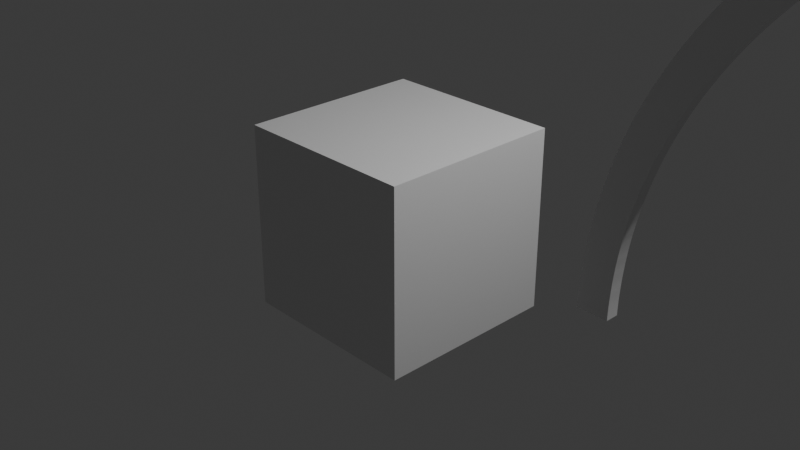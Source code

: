 # Source: bower_v1.blend  (saved by Blender 5.3.31; exported with 4.5.12 LTS)
import bpy
from mathutils import Matrix  # noqa: F401  (used for matrix-valued properties, if any)

bpy.ops.wm.read_factory_settings(use_empty=True)
scene = bpy.context.scene
scene.name = 'Scene'

# ---- collections
col_collection = bpy.data.collections.new('Collection'); scene.collection.children.link(col_collection)
col_bower_v1 = bpy.data.collections.new('BOWER_V1'); scene.collection.children.link(col_bower_v1)
col_20_primary_centerlines = bpy.data.collections.new('20_PRIMARY_CENTERLINES'); col_bower_v1.children.link(col_20_primary_centerlines)
col_21_primary_meshes = bpy.data.collections.new('21_PRIMARY_MESHES'); col_bower_v1.children.link(col_21_primary_meshes)

# ---- materials (node trees are filled in below, after node groups)
mat_material = bpy.data.materials.new('Material')
mat_material.alpha_threshold = 0.0
mat_material.use_backface_culling_lightprobe_volume = False
mat_material.roughness = 0.5
mat_material.line_color = (0.0, 0.0, 0.0, 1.0)
mat_bower_timber_preview = bpy.data.materials.new('BOWER_timber_preview')
mat_bower_timber_preview.diffuse_color = (0.72, 0.52, 0.3, 1.0)

# ---- material node trees
mat_material.use_nodes = True; mat_material.node_tree.nodes.clear()
_N = mat_material.node_tree.nodes; _L = mat_material.node_tree.links
n0 = _N.new('ShaderNodeOutputMaterial'); n0.name = 'Material Output'; n0.location = (200, 100)
n1 = _N.new('ShaderNodeBsdfPrincipled'); n1.name = 'Principled BSDF'; n1.location = (-200, 100)
n1.inputs[10].default_value = 0.005
_L.new(n1.outputs[0], n0.inputs[0])
n0.is_active_output = True
mat_bower_timber_preview.use_nodes = True; mat_bower_timber_preview.node_tree.nodes.clear()
_N = mat_bower_timber_preview.node_tree.nodes; _L = mat_bower_timber_preview.node_tree.links
n0 = _N.new('ShaderNodeBsdfPrincipled'); n0.name = 'Principled BSDF'; n0.location = (-200, 100)
n0.inputs[10].default_value = 0.005
n1 = _N.new('ShaderNodeOutputMaterial'); n1.name = 'Material Output'; n1.location = (200, 100)
_L.new(n0.outputs[0], n1.inputs[0])
n1.is_active_output = True

# ---- world
world_world = bpy.data.worlds.new('World'); scene.world = world_world
world_world.use_nodes = True; world_world.node_tree.nodes.clear()
_N = world_world.node_tree.nodes; _L = world_world.node_tree.links
n0 = _N.new('ShaderNodeOutputWorld'); n0.name = 'World Output'; n0.location = (200, 100)
n1 = _N.new('ShaderNodeBackground'); n1.name = 'Background'; n1.location = (-200, 100)
n1.inputs[0].default_value = (0.05088, 0.05088, 0.05088, 1.0)
_L.new(n1.outputs[0], n0.inputs[0])
n0.is_active_output = True
world_world.color = (0.05088, 0.05088, 0.05088)
world_world.sun_shadow_jitter_overblur = 0.0

# ---- cameras
cam_camera = bpy.data.cameras.new('Camera')
cam_camera.clip_end = 100.0
cam_camera.ortho_scale = 7.314

# ---- lights
light_light = bpy.data.lights.new('Light', 'POINT')
light_light.energy = 1000.0
light_light.shadow_soft_size = 0.1

# ---- meshes
me_cube = bpy.data.meshes.new('Cube')
me_cube.from_pydata([(1.0, 1.0, 1.0), (1.0, 1.0, -1.0), (1.0, -1.0, 1.0), (1.0, -1.0, -1.0), (-1.0, 1.0, 1.0), (-1.0, 1.0, -1.0), (-1.0, -1.0, 1.0), (-1.0, -1.0, -1.0)], [], [(0, 4, 6, 2), (3, 2, 6, 7), (7, 6, 4, 5), (5, 1, 3, 7), (1, 0, 2, 3), (5, 4, 0, 1)])
_uv = me_cube.uv_layers.new(name='UVMap')
_uv.uv.foreach_set('vector', [0.625, 0.5, 0.875, 0.5, 0.875, 0.75, 0.625, 0.75, 0.375, 0.75, 0.625, 0.75, 0.625, 1.0, 0.375, 1.0, 0.375, 0.0, 0.625, 0.0, 0.625, 0.25, 0.375, 0.25, 0.125, 0.5, 0.375, 0.5, 0.375, 0.75, 0.125, 0.75, 0.375, 0.5, 0.625, 0.5, 0.625, 0.75, 0.375, 0.75, 0.375, 0.25, 0.625, 0.25, 0.625, 0.5, 0.375, 0.5])
me_cube.materials.append(mat_material)
me_cube.update()
me_tm_g0_rib_001 = bpy.data.meshes.new('TM_G0-RIB-001')
me_tm_g0_rib_001.from_pydata([(2.34, 0.07, 0.0), (2.34, -0.07, 0.0), (2.66, -0.07, 0.0), (2.66, 0.07, 0.0), (2.34, 0.07, 0.05178), (2.34, -0.07, 0.05178), (2.66, -0.07, 0.04822), (2.66, 0.07, 0.04822), (2.341, 0.07, 0.1035), (2.341, -0.07, 0.1035), (2.661, -0.07, 0.09644), (2.661, 0.07, 0.09644), (2.343, 0.07, 0.1553), (2.343, -0.07, 0.1553), (2.662, -0.07, 0.1446), (2.662, 0.07, 0.1446), (2.345, 0.07, 0.207), (2.345, -0.07, 0.207), (2.664, -0.07, 0.1928), (2.664, 0.07, 0.1928), (2.347, 0.07, 0.2588), (2.347, -0.07, 0.2588), (2.667, -0.07, 0.241), (2.667, 0.07, 0.241), (2.35, 0.07, 0.3104), (2.35, -0.07, 0.3104), (2.67, -0.07, 0.2891), (2.67, 0.07, 0.2891), (2.354, 0.07, 0.3621), (2.354, -0.07, 0.3621), (2.673, -0.07, 0.3372), (2.673, 0.07, 0.3372), (2.358, 0.07, 0.4137), (2.358, -0.07, 0.4137), (2.677, -0.07, 0.3853), (2.677, 0.07, 0.3853), (2.363, 0.07, 0.4652), (2.363, -0.07, 0.4652), (2.682, -0.07, 0.4333), (2.682, 0.07, 0.4333), (2.369, 0.07, 0.5167), (2.369, -0.07, 0.5167), (2.687, -0.07, 0.4812), (2.687, 0.07, 0.4812), (2.375, 0.07, 0.5681), (2.375, -0.07, 0.5681), (2.692, -0.07, 0.5291), (2.692, 0.07, 0.5291), (2.381, 0.07, 0.6195), (2.381, -0.07, 0.6195), (2.699, -0.07, 0.577), (2.699, 0.07, 0.577), (2.389, 0.07, 0.6708), (2.389, -0.07, 0.6708), (2.705, -0.07, 0.6247), (2.705, 0.07, 0.6247), (2.396, 0.07, 0.722), (2.396, -0.07, 0.722), (2.712, -0.07, 0.6724), (2.712, 0.07, 0.6724), (2.405, 0.07, 0.7731), (2.405, -0.07, 0.7731), (2.72, -0.07, 0.72), (2.72, 0.07, 0.72), (2.413, 0.07, 0.8241), (2.413, -0.07, 0.8241), (2.728, -0.07, 0.7675), (2.728, 0.07, 0.7675), (2.423, 0.07, 0.875), (2.423, -0.07, 0.875), (2.737, -0.07, 0.8149), (2.737, 0.07, 0.8149), (2.433, 0.07, 0.9258), (2.433, -0.07, 0.9258), (2.747, -0.07, 0.8622), (2.747, 0.07, 0.8622), (2.443, 0.07, 0.9765), (2.443, -0.07, 0.9765), (2.756, -0.07, 0.9094), (2.756, 0.07, 0.9094), (2.455, 0.07, 1.027), (2.455, -0.07, 1.027), (2.767, -0.07, 0.9565), (2.767, 0.07, 0.9565), (2.466, 0.07, 1.077), (2.466, -0.07, 1.077), (2.778, -0.07, 1.004), (2.778, 0.07, 1.004), (2.479, 0.07, 1.128), (2.479, -0.07, 1.128), (2.789, -0.07, 1.05), (2.789, 0.07, 1.05), (2.491, 0.07, 1.178), (2.491, -0.07, 1.178), (2.801, -0.07, 1.097), (2.801, 0.07, 1.097), (2.505, 0.07, 1.228), (2.505, -0.07, 1.228), (2.813, -0.07, 1.144), (2.813, 0.07, 1.144), (2.519, 0.07, 1.278), (2.519, -0.07, 1.278), (2.826, -0.07, 1.19), (2.826, 0.07, 1.19), (2.533, 0.07, 1.328), (2.533, -0.07, 1.328), (2.84, -0.07, 1.236), (2.84, 0.07, 1.236), (2.548, 0.07, 1.377), (2.548, -0.07, 1.377), (2.854, -0.07, 1.283), (2.854, 0.07, 1.283), (2.564, 0.07, 1.427), (2.564, -0.07, 1.427), (2.868, -0.07, 1.329), (2.868, 0.07, 1.329), (2.58, 0.07, 1.476), (2.58, -0.07, 1.476), (2.883, -0.07, 1.374), (2.883, 0.07, 1.374), (2.596, 0.07, 1.525), (2.596, -0.07, 1.525), (2.899, -0.07, 1.42), (2.899, 0.07, 1.42), (2.614, 0.07, 1.574), (2.614, -0.07, 1.574), (2.915, -0.07, 1.466), (2.915, 0.07, 1.466), (2.631, 0.07, 1.622), (2.631, -0.07, 1.622), (2.931, -0.07, 1.511), (2.931, 0.07, 1.511), (2.65, 0.07, 1.671), (2.65, -0.07, 1.671), (2.948, -0.07, 1.556), (2.948, 0.07, 1.556), (2.669, 0.07, 1.719), (2.669, -0.07, 1.719), (2.966, -0.07, 1.601), (2.966, 0.07, 1.601), (2.688, 0.07, 1.767), (2.688, -0.07, 1.767), (2.984, -0.07, 1.646), (2.984, 0.07, 1.646), (2.708, 0.07, 1.815), (2.708, -0.07, 1.815), (3.003, -0.07, 1.69), (3.003, 0.07, 1.69), (2.728, 0.07, 1.862), (2.728, -0.07, 1.862), (3.022, -0.07, 1.734), (3.022, 0.07, 1.734), (2.749, 0.07, 1.91), (2.749, -0.07, 1.91), (3.041, -0.07, 1.778), (3.041, 0.07, 1.778), (2.771, 0.07, 1.957), (2.771, -0.07, 1.957), (3.061, -0.07, 1.822), (3.061, 0.07, 1.822), (2.793, 0.07, 2.004), (2.793, -0.07, 2.004), (3.082, -0.07, 1.866), (3.082, 0.07, 1.866), (2.815, 0.07, 2.05), (2.815, -0.07, 2.05), (3.103, -0.07, 1.909), (3.103, 0.07, 1.909), (2.838, 0.07, 2.097), (2.838, -0.07, 2.097), (3.124, -0.07, 1.953), (3.124, 0.07, 1.953), (2.862, 0.07, 2.143), (2.862, -0.07, 2.143), (3.146, -0.07, 1.996), (3.146, 0.07, 1.996), (2.886, 0.07, 2.189), (2.886, -0.07, 2.189), (3.168, -0.07, 2.038), (3.168, 0.07, 2.038), (2.91, 0.07, 2.234), (2.91, -0.07, 2.234), (3.191, -0.07, 2.081), (3.191, 0.07, 2.081), (2.936, 0.07, 2.279), (2.936, -0.07, 2.279), (3.215, -0.07, 2.123), (3.215, 0.07, 2.123), (2.961, 0.07, 2.324), (2.961, -0.07, 2.324), (3.238, -0.07, 2.165), (3.238, 0.07, 2.165), (2.987, 0.07, 2.369), (2.987, -0.07, 2.369), (3.263, -0.07, 2.206), (3.263, 0.07, 2.206), (3.014, 0.07, 2.414), (3.014, -0.07, 2.414), (3.287, -0.07, 2.248), (3.287, 0.07, 2.248), (3.041, 0.07, 2.458), (3.041, -0.07, 2.458), (3.313, -0.07, 2.289), (3.313, 0.07, 2.289), (3.068, 0.07, 2.502), (3.068, -0.07, 2.502), (3.338, -0.07, 2.33), (3.338, 0.07, 2.33), (3.096, 0.07, 2.545), (3.096, -0.07, 2.545), (3.364, -0.07, 2.37), (3.364, 0.07, 2.37), (3.125, 0.07, 2.588), (3.125, -0.07, 2.588), (3.391, -0.07, 2.411), (3.391, 0.07, 2.411), (3.154, 0.07, 2.631), (3.154, -0.07, 2.631), (3.418, -0.07, 2.451), (3.418, 0.07, 2.451), (3.183, 0.07, 2.674), (3.183, -0.07, 2.674), (3.445, -0.07, 2.49), (3.445, 0.07, 2.49), (3.213, 0.07, 2.716), (3.213, -0.07, 2.716), (3.473, -0.07, 2.53), (3.473, 0.07, 2.53), (3.244, 0.07, 2.758), (3.244, -0.07, 2.758), (3.502, -0.07, 2.569), (3.502, 0.07, 2.569), (3.275, 0.07, 2.8), (3.275, -0.07, 2.8), (3.53, -0.07, 2.607), (3.53, 0.07, 2.607), (3.306, 0.07, 2.841), (3.306, -0.07, 2.841), (3.56, -0.07, 2.646), (3.56, 0.07, 2.646), (3.338, 0.07, 2.882), (3.338, -0.07, 2.882), (3.589, -0.07, 2.684), (3.589, 0.07, 2.684), (3.37, 0.07, 2.922), (3.37, -0.07, 2.922), (3.619, -0.07, 2.721), (3.619, 0.07, 2.721), (3.403, 0.07, 2.962), (3.403, -0.07, 2.962), (3.65, -0.07, 2.759), (3.65, 0.07, 2.759), (3.436, 0.07, 3.002), (3.436, -0.07, 3.002), (3.681, -0.07, 2.796), (3.681, 0.07, 2.796), (3.469, 0.07, 3.041), (3.469, -0.07, 3.041), (3.712, -0.07, 2.833), (3.712, 0.07, 2.833), (3.503, 0.07, 3.081), (3.503, -0.07, 3.081), (3.744, -0.07, 2.869), (3.744, 0.07, 2.869), (3.538, 0.07, 3.119), (3.538, -0.07, 3.119), (3.776, -0.07, 2.905), (3.776, 0.07, 2.905), (3.573, 0.07, 3.157), (3.573, -0.07, 3.157), (3.808, -0.07, 2.941), (3.808, 0.07, 2.941), (3.608, 0.07, 3.195), (3.608, -0.07, 3.195), (3.841, -0.07, 2.976), (3.841, 0.07, 2.976), (3.644, 0.07, 3.233), (3.644, -0.07, 3.233), (3.874, -0.07, 3.011), (3.874, 0.07, 3.011), (3.68, 0.07, 3.27), (3.68, -0.07, 3.27), (3.908, -0.07, 3.045), (3.908, 0.07, 3.045), (3.716, 0.07, 3.307), (3.716, -0.07, 3.307), (3.942, -0.07, 3.08), (3.942, 0.07, 3.08), (3.753, 0.07, 3.343), (3.753, -0.07, 3.343), (3.976, -0.07, 3.113), (3.976, 0.07, 3.113), (3.791, 0.07, 3.379), (3.791, -0.07, 3.379), (4.011, -0.07, 3.147), (4.011, 0.07, 3.147), (3.828, 0.07, 3.414), (3.828, -0.07, 3.414), (4.046, -0.07, 3.18), (4.046, 0.07, 3.18), (3.867, 0.07, 3.449), (3.867, -0.07, 3.449), (4.082, -0.07, 3.212), (4.082, 0.07, 3.212), (3.905, 0.07, 3.484), (3.905, -0.07, 3.484), (4.118, -0.07, 3.245), (4.118, 0.07, 3.245), (3.944, 0.07, 3.518), (3.944, -0.07, 3.518), (4.154, -0.07, 3.276), (4.154, 0.07, 3.276), (3.983, 0.07, 3.552), (3.983, -0.07, 3.552), (4.19, -0.07, 3.308), (4.19, 0.07, 3.308), (4.023, 0.07, 3.585), (4.023, -0.07, 3.585), (4.227, -0.07, 3.339), (4.227, 0.07, 3.339), (4.063, 0.07, 3.618), (4.063, -0.07, 3.618), (4.265, -0.07, 3.369), (4.265, 0.07, 3.369), (4.103, 0.07, 3.65), (4.103, -0.07, 3.65), (4.302, -0.07, 3.4), (4.302, 0.07, 3.4), (4.144, 0.07, 3.682), (4.144, -0.07, 3.682), (4.34, -0.07, 3.429), (4.34, 0.07, 3.429), (4.185, 0.07, 3.714), (4.185, -0.07, 3.714), (4.378, -0.07, 3.459), (4.378, 0.07, 3.459), (4.227, 0.07, 3.745), (4.227, -0.07, 3.745), (4.417, -0.07, 3.488), (4.417, 0.07, 3.488), (4.268, 0.07, 3.775), (4.268, -0.07, 3.775), (4.456, -0.07, 3.516), (4.456, 0.07, 3.516), (4.31, 0.07, 3.806), (4.31, -0.07, 3.806), (4.495, -0.07, 3.544), (4.495, 0.07, 3.544), (4.353, 0.07, 3.835), (4.353, -0.07, 3.835), (4.535, -0.07, 3.572), (4.535, 0.07, 3.572), (4.396, 0.07, 3.864), (4.396, -0.07, 3.864), (4.575, -0.07, 3.599), (4.575, 0.07, 3.599), (4.439, 0.07, 3.893), (4.439, -0.07, 3.893), (4.615, -0.07, 3.626), (4.615, 0.07, 3.626), (4.482, 0.07, 3.921), (4.482, -0.07, 3.921), (4.655, -0.07, 3.652), (4.655, 0.07, 3.652), (4.526, 0.07, 3.949), (4.526, -0.07, 3.949), (4.696, -0.07, 3.678), (4.696, 0.07, 3.678), (4.57, 0.07, 3.976), (4.57, -0.07, 3.976), (4.737, -0.07, 3.703), (4.737, 0.07, 3.703), (4.614, 0.07, 4.003), (4.614, -0.07, 4.003), (4.778, -0.07, 3.728), (4.778, 0.07, 3.728), (4.659, 0.07, 4.029), (4.659, -0.07, 4.029), (4.82, -0.07, 3.753), (4.82, 0.07, 3.753), (4.704, 0.07, 4.055), (4.704, -0.07, 4.055), (4.861, -0.07, 3.777), (4.861, 0.07, 3.777), (4.749, 0.07, 4.08), (4.749, -0.07, 4.08), (4.904, -0.07, 3.8), (4.904, 0.07, 3.8), (4.794, 0.07, 4.105), (4.794, -0.07, 4.105), (4.946, -0.07, 3.823), (4.946, 0.07, 3.823), (4.84, 0.07, 4.129), (4.84, -0.07, 4.129), (4.989, -0.07, 3.846), (4.989, 0.07, 3.846), (4.886, 0.07, 4.153), (4.886, -0.07, 4.153), (5.031, -0.07, 3.868), (5.031, 0.07, 3.868), (4.933, 0.07, 4.176), (4.933, -0.07, 4.176), (5.074, -0.07, 3.889), (5.074, 0.07, 3.889)], [], [(0, 1, 5, 4), (1, 2, 6, 5), (2, 3, 7, 6), (3, 0, 4, 7), (4, 5, 9, 8), (5, 6, 10, 9), (6, 7, 11, 10), (7, 4, 8, 11), (8, 9, 13, 12), (9, 10, 14, 13), (10, 11, 15, 14), (11, 8, 12, 15), (12, 13, 17, 16), (13, 14, 18, 17), (14, 15, 19, 18), (15, 12, 16, 19), (16, 17, 21, 20), (17, 18, 22, 21), (18, 19, 23, 22), (19, 16, 20, 23), (20, 21, 25, 24), (21, 22, 26, 25), (22, 23, 27, 26), (23, 20, 24, 27), (24, 25, 29, 28), (25, 26, 30, 29), (26, 27, 31, 30), (27, 24, 28, 31), (28, 29, 33, 32), (29, 30, 34, 33), (30, 31, 35, 34), (31, 28, 32, 35), (32, 33, 37, 36), (33, 34, 38, 37), (34, 35, 39, 38), (35, 32, 36, 39), (36, 37, 41, 40), (37, 38, 42, 41), (38, 39, 43, 42), (39, 36, 40, 43), (40, 41, 45, 44), (41, 42, 46, 45), (42, 43, 47, 46), (43, 40, 44, 47), (44, 45, 49, 48), (45, 46, 50, 49), (46, 47, 51, 50), (47, 44, 48, 51), (48, 49, 53, 52), (49, 50, 54, 53), (50, 51, 55, 54), (51, 48, 52, 55), (52, 53, 57, 56), (53, 54, 58, 57), (54, 55, 59, 58), (55, 52, 56, 59), (56, 57, 61, 60), (57, 58, 62, 61), (58, 59, 63, 62), (59, 56, 60, 63), (60, 61, 65, 64), (61, 62, 66, 65), (62, 63, 67, 66), (63, 60, 64, 67), (64, 65, 69, 68), (65, 66, 70, 69), (66, 67, 71, 70), (67, 64, 68, 71), (68, 69, 73, 72), (69, 70, 74, 73), (70, 71, 75, 74), (71, 68, 72, 75), (72, 73, 77, 76), (73, 74, 78, 77), (74, 75, 79, 78), (75, 72, 76, 79), (76, 77, 81, 80), (77, 78, 82, 81), (78, 79, 83, 82), (79, 76, 80, 83), (80, 81, 85, 84), (81, 82, 86, 85), (82, 83, 87, 86), (83, 80, 84, 87), (84, 85, 89, 88), (85, 86, 90, 89), (86, 87, 91, 90), (87, 84, 88, 91), (88, 89, 93, 92), (89, 90, 94, 93), (90, 91, 95, 94), (91, 88, 92, 95), (92, 93, 97, 96), (93, 94, 98, 97), (94, 95, 99, 98), (95, 92, 96, 99), (96, 97, 101, 100), (97, 98, 102, 101), (98, 99, 103, 102), (99, 96, 100, 103), (100, 101, 105, 104), (101, 102, 106, 105), (102, 103, 107, 106), (103, 100, 104, 107), (104, 105, 109, 108), (105, 106, 110, 109), (106, 107, 111, 110), (107, 104, 108, 111), (108, 109, 113, 112), (109, 110, 114, 113), (110, 111, 115, 114), (111, 108, 112, 115), (112, 113, 117, 116), (113, 114, 118, 117), (114, 115, 119, 118), (115, 112, 116, 119), (116, 117, 121, 120), (117, 118, 122, 121), (118, 119, 123, 122), (119, 116, 120, 123), (120, 121, 125, 124), (121, 122, 126, 125), (122, 123, 127, 126), (123, 120, 124, 127), (124, 125, 129, 128), (125, 126, 130, 129), (126, 127, 131, 130), (127, 124, 128, 131), (128, 129, 133, 132), (129, 130, 134, 133), (130, 131, 135, 134), (131, 128, 132, 135), (132, 133, 137, 136), (133, 134, 138, 137), (134, 135, 139, 138), (135, 132, 136, 139), (136, 137, 141, 140), (137, 138, 142, 141), (138, 139, 143, 142), (139, 136, 140, 143), (140, 141, 145, 144), (141, 142, 146, 145), (142, 143, 147, 146), (143, 140, 144, 147), (144, 145, 149, 148), (145, 146, 150, 149), (146, 147, 151, 150), (147, 144, 148, 151), (148, 149, 153, 152), (149, 150, 154, 153), (150, 151, 155, 154), (151, 148, 152, 155), (152, 153, 157, 156), (153, 154, 158, 157), (154, 155, 159, 158), (155, 152, 156, 159), (156, 157, 161, 160), (157, 158, 162, 161), (158, 159, 163, 162), (159, 156, 160, 163), (160, 161, 165, 164), (161, 162, 166, 165), (162, 163, 167, 166), (163, 160, 164, 167), (164, 165, 169, 168), (165, 166, 170, 169), (166, 167, 171, 170), (167, 164, 168, 171), (168, 169, 173, 172), (169, 170, 174, 173), (170, 171, 175, 174), (171, 168, 172, 175), (172, 173, 177, 176), (173, 174, 178, 177), (174, 175, 179, 178), (175, 172, 176, 179), (176, 177, 181, 180), (177, 178, 182, 181), (178, 179, 183, 182), (179, 176, 180, 183), (180, 181, 185, 184), (181, 182, 186, 185), (182, 183, 187, 186), (183, 180, 184, 187), (184, 185, 189, 188), (185, 186, 190, 189), (186, 187, 191, 190), (187, 184, 188, 191), (188, 189, 193, 192), (189, 190, 194, 193), (190, 191, 195, 194), (191, 188, 192, 195), (192, 193, 197, 196), (193, 194, 198, 197), (194, 195, 199, 198), (195, 192, 196, 199), (196, 197, 201, 200), (197, 198, 202, 201), (198, 199, 203, 202), (199, 196, 200, 203), (200, 201, 205, 204), (201, 202, 206, 205), (202, 203, 207, 206), (203, 200, 204, 207), (204, 205, 209, 208), (205, 206, 210, 209), (206, 207, 211, 210), (207, 204, 208, 211), (208, 209, 213, 212), (209, 210, 214, 213), (210, 211, 215, 214), (211, 208, 212, 215), (212, 213, 217, 216), (213, 214, 218, 217), (214, 215, 219, 218), (215, 212, 216, 219), (216, 217, 221, 220), (217, 218, 222, 221), (218, 219, 223, 222), (219, 216, 220, 223), (220, 221, 225, 224), (221, 222, 226, 225), (222, 223, 227, 226), (223, 220, 224, 227), (224, 225, 229, 228), (225, 226, 230, 229), (226, 227, 231, 230), (227, 224, 228, 231), (228, 229, 233, 232), (229, 230, 234, 233), (230, 231, 235, 234), (231, 228, 232, 235), (232, 233, 237, 236), (233, 234, 238, 237), (234, 235, 239, 238), (235, 232, 236, 239), (236, 237, 241, 240), (237, 238, 242, 241), (238, 239, 243, 242), (239, 236, 240, 243), (240, 241, 245, 244), (241, 242, 246, 245), (242, 243, 247, 246), (243, 240, 244, 247), (244, 245, 249, 248), (245, 246, 250, 249), (246, 247, 251, 250), (247, 244, 248, 251), (248, 249, 253, 252), (249, 250, 254, 253), (250, 251, 255, 254), (251, 248, 252, 255), (252, 253, 257, 256), (253, 254, 258, 257), (254, 255, 259, 258), (255, 252, 256, 259), (256, 257, 261, 260), (257, 258, 262, 261), (258, 259, 263, 262), (259, 256, 260, 263), (260, 261, 265, 264), (261, 262, 266, 265), (262, 263, 267, 266), (263, 260, 264, 267), (264, 265, 269, 268), (265, 266, 270, 269), (266, 267, 271, 270), (267, 264, 268, 271), (268, 269, 273, 272), (269, 270, 274, 273), (270, 271, 275, 274), (271, 268, 272, 275), (272, 273, 277, 276), (273, 274, 278, 277), (274, 275, 279, 278), (275, 272, 276, 279), (276, 277, 281, 280), (277, 278, 282, 281), (278, 279, 283, 282), (279, 276, 280, 283), (280, 281, 285, 284), (281, 282, 286, 285), (282, 283, 287, 286), (283, 280, 284, 287), (284, 285, 289, 288), (285, 286, 290, 289), (286, 287, 291, 290), (287, 284, 288, 291), (288, 289, 293, 292), (289, 290, 294, 293), (290, 291, 295, 294), (291, 288, 292, 295), (292, 293, 297, 296), (293, 294, 298, 297), (294, 295, 299, 298), (295, 292, 296, 299), (296, 297, 301, 300), (297, 298, 302, 301), (298, 299, 303, 302), (299, 296, 300, 303), (300, 301, 305, 304), (301, 302, 306, 305), (302, 303, 307, 306), (303, 300, 304, 307), (304, 305, 309, 308), (305, 306, 310, 309), (306, 307, 311, 310), (307, 304, 308, 311), (308, 309, 313, 312), (309, 310, 314, 313), (310, 311, 315, 314), (311, 308, 312, 315), (312, 313, 317, 316), (313, 314, 318, 317), (314, 315, 319, 318), (315, 312, 316, 319), (316, 317, 321, 320), (317, 318, 322, 321), (318, 319, 323, 322), (319, 316, 320, 323), (320, 321, 325, 324), (321, 322, 326, 325), (322, 323, 327, 326), (323, 320, 324, 327), (324, 325, 329, 328), (325, 326, 330, 329), (326, 327, 331, 330), (327, 324, 328, 331), (328, 329, 333, 332), (329, 330, 334, 333), (330, 331, 335, 334), (331, 328, 332, 335), (332, 333, 337, 336), (333, 334, 338, 337), (334, 335, 339, 338), (335, 332, 336, 339), (336, 337, 341, 340), (337, 338, 342, 341), (338, 339, 343, 342), (339, 336, 340, 343), (340, 341, 345, 344), (341, 342, 346, 345), (342, 343, 347, 346), (343, 340, 344, 347), (344, 345, 349, 348), (345, 346, 350, 349), (346, 347, 351, 350), (347, 344, 348, 351), (348, 349, 353, 352), (349, 350, 354, 353), (350, 351, 355, 354), (351, 348, 352, 355), (352, 353, 357, 356), (353, 354, 358, 357), (354, 355, 359, 358), (355, 352, 356, 359), (356, 357, 361, 360), (357, 358, 362, 361), (358, 359, 363, 362), (359, 356, 360, 363), (360, 361, 365, 364), (361, 362, 366, 365), (362, 363, 367, 366), (363, 360, 364, 367), (364, 365, 369, 368), (365, 366, 370, 369), (366, 367, 371, 370), (367, 364, 368, 371), (368, 369, 373, 372), (369, 370, 374, 373), (370, 371, 375, 374), (371, 368, 372, 375), (372, 373, 377, 376), (373, 374, 378, 377), (374, 375, 379, 378), (375, 372, 376, 379), (376, 377, 381, 380), (377, 378, 382, 381), (378, 379, 383, 382), (379, 376, 380, 383), (380, 381, 385, 384), (381, 382, 386, 385), (382, 383, 387, 386), (383, 380, 384, 387), (384, 385, 389, 388), (385, 386, 390, 389), (386, 387, 391, 390), (387, 384, 388, 391), (388, 389, 393, 392), (389, 390, 394, 393), (390, 391, 395, 394), (391, 388, 392, 395), (392, 393, 397, 396), (393, 394, 398, 397), (394, 395, 399, 398), (395, 392, 396, 399), (396, 397, 401, 400), (397, 398, 402, 401), (398, 399, 403, 402), (399, 396, 400, 403), (3, 2, 1, 0), (400, 401, 402, 403)])
me_tm_g0_rib_001.polygons.foreach_set('use_smooth', [True] * 402)
_k = set([(0, 1), (0, 3), (0, 4), (1, 2), (1, 5), (2, 3), (2, 6), (3, 7), (4, 8), (5, 9), (6, 10), (7, 11), (8, 12), (9, 13), (10, 14), (11, 15), (12, 16), (13, 17), (14, 18), (15, 19), (16, 20), (17, 21), (18, 22), (19, 23), (20, 24), (21, 25), (22, 26), (23, 27), (24, 28), (25, 29), (26, 30), (27, 31), (28, 32), (29, 33), (30, 34), (31, 35), (32, 36), (33, 37), (34, 38), (35, 39), (36, 40), (37, 41), (38, 42), (39, 43), (40, 44), (41, 45), (42, 46), (43, 47), (44, 48), (45, 49), (46, 50), (47, 51), (48, 52), (49, 53), (50, 54), (51, 55), (52, 56), (53, 57), (54, 58), (55, 59), (56, 60), (57, 61), (58, 62), (59, 63), (60, 64), (61, 65), (62, 66), (63, 67), (64, 68), (65, 69), (66, 70), (67, 71), (68, 72), (69, 73), (70, 74), (71, 75), (72, 76), (73, 77), (74, 78), (75, 79), (76, 80), (77, 81), (78, 82), (79, 83), (80, 84), (81, 85), (82, 86), (83, 87), (84, 88), (85, 89), (86, 90), (87, 91), (88, 92), (89, 93), (90, 94), (91, 95), (92, 96), (93, 97), (94, 98), (95, 99), (96, 100), (97, 101), (98, 102), (99, 103), (100, 104), (101, 105), (102, 106), (103, 107), (104, 108), (105, 109), (106, 110), (107, 111), (108, 112), (109, 113), (110, 114), (111, 115), (112, 116), (113, 117), (114, 118), (115, 119), (116, 120), (117, 121), (118, 122), (119, 123), (120, 124), (121, 125), (122, 126), (123, 127), (124, 128), (125, 129), (126, 130), (127, 131), (128, 132), (129, 133), (130, 134), (131, 135), (132, 136), (133, 137), (134, 138), (135, 139), (136, 140), (137, 141), (138, 142), (139, 143), (140, 144), (141, 145), (142, 146), (143, 147), (144, 148), (145, 149), (146, 150), (147, 151), (148, 152), (149, 153), (150, 154), (151, 155), (152, 156), (153, 157), (154, 158), (155, 159), (156, 160), (157, 161), (158, 162), (159, 163), (160, 164), (161, 165), (162, 166), (163, 167), (164, 168), (165, 169), (166, 170), (167, 171), (168, 172), (169, 173), (170, 174), (171, 175), (172, 176), (173, 177), (174, 178), (175, 179), (176, 180), (177, 181), (178, 182), (179, 183), (180, 184), (181, 185), (182, 186), (183, 187), (184, 188), (185, 189), (186, 190), (187, 191), (188, 192), (189, 193), (190, 194), (191, 195), (192, 196), (193, 197), (194, 198), (195, 199), (196, 200), (197, 201), (198, 202), (199, 203), (200, 204), (201, 205), (202, 206), (203, 207), (204, 208), (205, 209), (206, 210), (207, 211), (208, 212), (209, 213), (210, 214), (211, 215), (212, 216), (213, 217), (214, 218), (215, 219), (216, 220), (217, 221), (218, 222), (219, 223), (220, 224), (221, 225), (222, 226), (223, 227), (224, 228), (225, 229), (226, 230), (227, 231), (228, 232), (229, 233), (230, 234), (231, 235), (232, 236), (233, 237), (234, 238), (235, 239), (236, 240), (237, 241), (238, 242), (239, 243), (240, 244), (241, 245), (242, 246), (243, 247), (244, 248), (245, 249), (246, 250), (247, 251), (248, 252), (249, 253), (250, 254), (251, 255), (252, 256), (253, 257), (254, 258), (255, 259), (256, 260), (257, 261), (258, 262), (259, 263), (260, 264), (261, 265), (262, 266), (263, 267), (264, 268), (265, 269), (266, 270), (267, 271), (268, 272), (269, 273), (270, 274), (271, 275), (272, 276), (273, 277), (274, 278), (275, 279), (276, 280), (277, 281), (278, 282), (279, 283), (280, 284), (281, 285), (282, 286), (283, 287), (284, 288), (285, 289), (286, 290), (287, 291), (288, 292), (289, 293), (290, 294), (291, 295), (292, 296), (293, 297), (294, 298), (295, 299), (296, 300), (297, 301), (298, 302), (299, 303), (300, 304), (301, 305), (302, 306), (303, 307), (304, 308), (305, 309), (306, 310), (307, 311), (308, 312), (309, 313), (310, 314), (311, 315), (312, 316), (313, 317), (314, 318), (315, 319), (316, 320), (317, 321), (318, 322), (319, 323), (320, 324), (321, 325), (322, 326), (323, 327), (324, 328), (325, 329), (326, 330), (327, 331), (328, 332), (329, 333), (330, 334), (331, 335), (332, 336), (333, 337), (334, 338), (335, 339), (336, 340), (337, 341), (338, 342), (339, 343), (340, 344), (341, 345), (342, 346), (343, 347), (344, 348), (345, 349), (346, 350), (347, 351), (348, 352), (349, 353), (350, 354), (351, 355), (352, 356), (353, 357), (354, 358), (355, 359), (356, 360), (357, 361), (358, 362), (359, 363), (360, 364), (361, 365), (362, 366), (363, 367), (364, 368), (365, 369), (366, 370), (367, 371), (368, 372), (369, 373), (370, 374), (371, 375), (372, 376), (373, 377), (374, 378), (375, 379), (376, 380), (377, 381), (378, 382), (379, 383), (380, 384), (381, 385), (382, 386), (383, 387), (384, 388), (385, 389), (386, 390), (387, 391), (388, 392), (389, 393), (390, 394), (391, 395), (392, 396), (393, 397), (394, 398), (395, 399), (396, 400), (397, 401), (398, 402), (399, 403), (400, 401), (400, 403), (401, 402), (402, 403)])
me_tm_g0_rib_001.attributes.new('sharp_edge', 'BOOLEAN', 'EDGE').data.foreach_set('value', [ (min(e.vertices), max(e.vertices)) in _k for e in me_tm_g0_rib_001.edges])
me_tm_g0_rib_001.materials.append(mat_bower_timber_preview)
me_tm_g0_rib_001.update()

# ---- curves / text
cu_cl_g0_rib_001 = bpy.data.curves.new('CL_G0-RIB-001', 'CURVE')
cu_cl_g0_rib_001.dimensions = '3D'
_sp = cu_cl_g0_rib_001.splines.new('BEZIER'); _sp.bezier_points.add(2)
_sp.bezier_points.foreach_set('co', [2.5, 0.0, 0.0, 3.177, 0.0, 2.373, 5.004, 0.0, 4.033])
_sp.bezier_points.foreach_set('handle_left', [2.5, 0.0, -0.8387, 2.734, 0.0, 1.661, 4.252, 0.0, 3.661])
_sp.bezier_points.foreach_set('handle_right', [2.5, 0.0, 0.8387, 3.619, 0.0, 3.086, 5.755, 0.0, 4.405])
_sp.resolution_u = 24
cu_cl_g0_rib_001.resolution_u = 24
cu_cl_g0_rib_001.fill_mode = 'FULL'

# ---- objects
ob_cube = bpy.data.objects.new('Cube', me_cube)
ob_light = bpy.data.objects.new('Light', light_light)
ob_camera = bpy.data.objects.new('Camera', cam_camera)
ob_cl_g0_rib_001 = bpy.data.objects.new('CL_G0-RIB-001', cu_cl_g0_rib_001)
ob_tm_g0_rib_001 = bpy.data.objects.new('TM_G0-RIB-001', me_tm_g0_rib_001)

# ---- transforms, parenting, visibility, modifiers, constraints
ob_cube.location = (0.0, 0.0, 0.0)
ob_cube.lock_rotations_4d = False
ob_cube.empty_display_type = 'ARROWS'
ob_cube.lineart.crease_threshold = 0.0
ob_light.location = (4.076, 1.005, 5.904)
ob_light.rotation_euler = (0.6503, 0.05522, 1.866)
ob_light.lock_rotations_4d = False
ob_light.empty_display_type = 'ARROWS'
ob_light.color = (0.0, 0.0, 0.0, 0.0)
ob_light.lineart.crease_threshold = 0.0
ob_camera.location = (7.359, -6.926, 4.958)
ob_camera.rotation_euler = (1.109, 0.0, 0.8149)
ob_camera.lock_rotations_4d = False
ob_camera.empty_display_type = 'ARROWS'
ob_camera.color = (0.0, 0.0, 0.0, 0.0)
ob_camera.display_type = 'WIRE'
ob_camera.lineart.crease_threshold = 0.0
ob_cl_g0_rib_001.location = (0.0, 0.0, 0.0)
ob_cl_g0_rib_001.show_in_front = True
ob_tm_g0_rib_001.location = (0.0, 0.0, 0.0)

# ---- collection membership
col_collection.objects.link(ob_cube)
col_collection.objects.link(ob_light)
col_collection.objects.link(ob_camera)
col_20_primary_centerlines.objects.link(ob_cl_g0_rib_001)
col_21_primary_meshes.objects.link(ob_tm_g0_rib_001)

# ---- scene / render settings (as saved in the file)
scene.camera = ob_camera
scene.frame_start = 1; scene.frame_end = 250; scene.frame_set(1)
scene.render.engine = 'BLENDER_EEVEE_NEXT'
scene.render.bake_bias = 0.0
scene.render.bake_samples = 0
scene.render.compositor_device = 'GPU'
scene.eevee.use_volume_custom_range = False
scene.eevee.fast_gi_thickness_near = 0.1
scene.eevee.fast_gi_thickness_far = 0.0
scene.eevee.ray_tracing_options.screen_trace_thickness = 0.1
bpy.context.view_layer.update()
